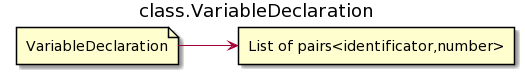

The diagram above was rendered by PlantUML. Its source (embedded in the PNG):
@startuml
left to right direction
title class.VariableDeclaration

file "VariableDeclaration" as var
rectangle "List of pairs<identificator,number>" as list

var-->list
@enduml